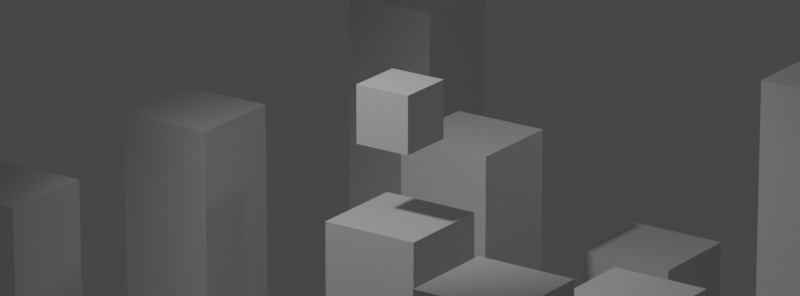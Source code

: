# Source: 3.blend  (saved by Blender 3.5.10; exported with 4.5.12 LTS)
import bpy
from mathutils import Matrix  # noqa: F401  (used for matrix-valued properties, if any)

bpy.ops.wm.read_factory_settings(use_empty=True)
scene = bpy.context.scene
scene.name = 'Scene'

# ---- collections
col_collection = bpy.data.collections.new('Collection'); scene.collection.children.link(col_collection)

# ---- materials (node trees are filled in below, after node groups)
mat_material = bpy.data.materials.new('Material')
mat_material.alpha_threshold = 0.0
mat_material.use_transparent_shadow = False
mat_material.roughness = 0.5
mat_material.line_color = (0.0, 0.0, 0.0, 1.0)

# ---- material node trees
mat_material.use_nodes = True; mat_material.node_tree.nodes.clear()
_N = mat_material.node_tree.nodes; _L = mat_material.node_tree.links
n0 = _N.new('ShaderNodeOutputMaterial'); n0.name = 'Material Output'; n0.location = (300, 300)
n1 = _N.new('ShaderNodeBsdfPrincipled'); n1.name = 'Principled BSDF'; n1.location = (10, 300)
n1.distribution = 'GGX'
n1.subsurface_method = 'RANDOM_WALK_SKIN'
n1.inputs[3].default_value = 1.45
n1.inputs[27].default_value = (0.0, 0.0, 0.0, 1.0)
n1.inputs[28].default_value = 1.0
_L.new(n1.outputs[0], n0.inputs[0])
n0.is_active_output = True

# ---- world
world_world = bpy.data.worlds.new('World'); scene.world = world_world
world_world.use_nodes = True; world_world.node_tree.nodes.clear()
_N = world_world.node_tree.nodes; _L = world_world.node_tree.links
n0 = _N.new('ShaderNodeOutputWorld'); n0.name = 'World Output'; n0.location = (300, 300)
n1 = _N.new('ShaderNodeBackground'); n1.name = 'Background'; n1.location = (10, 300)
n1.inputs[0].default_value = (0.05088, 0.05088, 0.05088, 1.0)
_L.new(n1.outputs[0], n0.inputs[0])
n0.is_active_output = True
world_world.color = (0.05088, 0.05088, 0.05088)
world_world.use_sun_shadow = False
world_world.sun_shadow_jitter_overblur = 0.0

# ---- cameras
cam_camera = bpy.data.cameras.new('Camera')
cam_camera.lens = 223.0

# ---- lights
light_spot = bpy.data.lights.new('Spot', 'SPOT')
light_spot.transmission_factor = 0.0
light_spot.energy = 5000.0
light_spot.shadow_soft_size = 0.68
light_spot.shadow_maximum_resolution = 0.006
light_spot.use_absolute_resolution = True
light_spot.spot_blend = 1.0
light_spot.spot_size = 1.398
light_spot_002 = bpy.data.lights.new('Spot.002', 'SPOT')
light_spot_002.transmission_factor = 0.0
light_spot_002.energy = 800.0
light_spot_002.shadow_soft_size = 0.68
light_spot_002.shadow_maximum_resolution = 0.006
light_spot_002.use_absolute_resolution = True
light_spot_002.spot_blend = 1.0
light_spot_002.spot_size = 1.398

# ---- meshes
me_cube_002 = bpy.data.meshes.new('Cube.002')
me_cube_002.from_pydata([(1.0, 1.0, 1.0), (1.0, 1.0, -1.0), (1.0, -1.0, 1.0), (1.0, -1.0, -1.0), (-1.0, 1.0, 1.0), (-1.0, 1.0, -1.0), (-1.0, -1.0, 1.0), (-1.0, -1.0, -1.0)], [], [(0, 4, 6, 2), (3, 2, 6, 7), (7, 6, 4, 5), (5, 1, 3, 7), (1, 0, 2, 3), (5, 4, 0, 1)])
_uv = me_cube_002.uv_layers.new(name='UVMap')
_uv.uv.foreach_set('vector', [0.625, 0.5, 0.875, 0.5, 0.875, 0.75, 0.625, 0.75, 0.375, 0.75, 0.625, 0.75, 0.625, 1.0, 0.375, 1.0, 0.375, 0.0, 0.625, 0.0, 0.625, 0.25, 0.375, 0.25, 0.125, 0.5, 0.375, 0.5, 0.375, 0.75, 0.125, 0.75, 0.375, 0.5, 0.625, 0.5, 0.625, 0.75, 0.375, 0.75, 0.375, 0.25, 0.625, 0.25, 0.625, 0.5, 0.375, 0.5])
me_cube_002.materials.append(mat_material)
me_cube_002.use_mirror_vertex_groups = False
me_cube_002.update()
me_cube_009 = bpy.data.meshes.new('Cube.009')
me_cube_009.from_pydata([(-0.5466, -0.5466, -0.5466), (-0.5466, -0.5466, 0.5466), (-0.5466, 0.5466, -0.5466), (-0.5466, 0.5466, 0.5466), (0.5466, -0.5466, -0.5466), (0.5466, -0.5466, 0.5466), (0.5466, 0.5466, -0.5466), (0.5466, 0.5466, 0.5466)], [], [(0, 1, 3, 2), (2, 3, 7, 6), (6, 7, 5, 4), (4, 5, 1, 0), (2, 6, 4, 0), (7, 3, 1, 5)])
_uv = me_cube_009.uv_layers.new(name='UVMap')
_uv.uv.foreach_set('vector', [0.375, 0.0, 0.625, 0.0, 0.625, 0.25, 0.375, 0.25, 0.375, 0.25, 0.625, 0.25, 0.625, 0.5, 0.375, 0.5, 0.375, 0.5, 0.625, 0.5, 0.625, 0.75, 0.375, 0.75, 0.375, 0.75, 0.625, 0.75, 0.625, 1.0, 0.375, 1.0, 0.125, 0.5, 0.375, 0.5, 0.375, 0.75, 0.125, 0.75, 0.625, 0.5, 0.875, 0.5, 0.875, 0.75, 0.625, 0.75])
me_cube_009.update()
me_cube_012 = bpy.data.meshes.new('Cube.012')
me_cube_012.from_pydata([(1.0, 1.0, 1.0), (1.0, 1.0, -1.0), (1.0, -1.0, 1.0), (1.0, -1.0, -1.0), (-1.0, 1.0, 1.0), (-1.0, 1.0, -1.0), (-1.0, -1.0, 1.0), (-1.0, -1.0, -1.0)], [], [(0, 4, 6, 2), (3, 2, 6, 7), (7, 6, 4, 5), (5, 1, 3, 7), (1, 0, 2, 3), (5, 4, 0, 1)])
_uv = me_cube_012.uv_layers.new(name='UVMap')
_uv.uv.foreach_set('vector', [0.625, 0.5, 0.875, 0.5, 0.875, 0.75, 0.625, 0.75, 0.375, 0.75, 0.625, 0.75, 0.625, 1.0, 0.375, 1.0, 0.375, 0.0, 0.625, 0.0, 0.625, 0.25, 0.375, 0.25, 0.125, 0.5, 0.375, 0.5, 0.375, 0.75, 0.125, 0.75, 0.375, 0.5, 0.625, 0.5, 0.625, 0.75, 0.375, 0.75, 0.375, 0.25, 0.625, 0.25, 0.625, 0.5, 0.375, 0.5])
me_cube_012.materials.append(mat_material)
me_cube_012.use_mirror_vertex_groups = False
me_cube_012.update()
me_cube_013 = bpy.data.meshes.new('Cube.013')
me_cube_013.from_pydata([(1.0, 1.0, 1.0), (1.0, 1.0, -1.0), (1.0, -1.0, 1.0), (1.0, -1.0, -1.0), (-1.0, 1.0, 1.0), (-1.0, 1.0, -1.0), (-1.0, -1.0, 1.0), (-1.0, -1.0, -1.0)], [], [(0, 4, 6, 2), (3, 2, 6, 7), (7, 6, 4, 5), (5, 1, 3, 7), (1, 0, 2, 3), (5, 4, 0, 1)])
_uv = me_cube_013.uv_layers.new(name='UVMap')
_uv.uv.foreach_set('vector', [0.625, 0.5, 0.875, 0.5, 0.875, 0.75, 0.625, 0.75, 0.375, 0.75, 0.625, 0.75, 0.625, 1.0, 0.375, 1.0, 0.375, 0.0, 0.625, 0.0, 0.625, 0.25, 0.375, 0.25, 0.125, 0.5, 0.375, 0.5, 0.375, 0.75, 0.125, 0.75, 0.375, 0.5, 0.625, 0.5, 0.625, 0.75, 0.375, 0.75, 0.375, 0.25, 0.625, 0.25, 0.625, 0.5, 0.375, 0.5])
me_cube_013.materials.append(mat_material)
me_cube_013.use_mirror_vertex_groups = False
me_cube_013.update()
me_cube_014 = bpy.data.meshes.new('Cube.014')
me_cube_014.from_pydata([(1.0, 1.0, 1.0), (1.0, 1.0, -1.0), (1.0, -1.0, 1.0), (1.0, -1.0, -1.0), (-1.0, 1.0, 1.0), (-1.0, 1.0, -1.0), (-1.0, -1.0, 1.0), (-1.0, -1.0, -1.0)], [], [(0, 4, 6, 2), (3, 2, 6, 7), (7, 6, 4, 5), (5, 1, 3, 7), (1, 0, 2, 3), (5, 4, 0, 1)])
_uv = me_cube_014.uv_layers.new(name='UVMap')
_uv.uv.foreach_set('vector', [0.625, 0.5, 0.875, 0.5, 0.875, 0.75, 0.625, 0.75, 0.375, 0.75, 0.625, 0.75, 0.625, 1.0, 0.375, 1.0, 0.375, 0.0, 0.625, 0.0, 0.625, 0.25, 0.375, 0.25, 0.125, 0.5, 0.375, 0.5, 0.375, 0.75, 0.125, 0.75, 0.375, 0.5, 0.625, 0.5, 0.625, 0.75, 0.375, 0.75, 0.375, 0.25, 0.625, 0.25, 0.625, 0.5, 0.375, 0.5])
me_cube_014.materials.append(mat_material)
me_cube_014.use_mirror_vertex_groups = False
me_cube_014.update()
me_cube_015 = bpy.data.meshes.new('Cube.015')
me_cube_015.from_pydata([(1.0, 1.0, 1.0), (1.0, 1.0, -1.0), (1.0, -1.0, 1.0), (1.0, -1.0, -1.0), (-1.0, 1.0, 1.0), (-1.0, 1.0, -1.0), (-1.0, -1.0, 1.0), (-1.0, -1.0, -1.0)], [], [(0, 4, 6, 2), (3, 2, 6, 7), (7, 6, 4, 5), (5, 1, 3, 7), (1, 0, 2, 3), (5, 4, 0, 1)])
_uv = me_cube_015.uv_layers.new(name='UVMap')
_uv.uv.foreach_set('vector', [0.625, 0.5, 0.875, 0.5, 0.875, 0.75, 0.625, 0.75, 0.375, 0.75, 0.625, 0.75, 0.625, 1.0, 0.375, 1.0, 0.375, 0.0, 0.625, 0.0, 0.625, 0.25, 0.375, 0.25, 0.125, 0.5, 0.375, 0.5, 0.375, 0.75, 0.125, 0.75, 0.375, 0.5, 0.625, 0.5, 0.625, 0.75, 0.375, 0.75, 0.375, 0.25, 0.625, 0.25, 0.625, 0.5, 0.375, 0.5])
me_cube_015.materials.append(mat_material)
me_cube_015.use_mirror_vertex_groups = False
me_cube_015.update()
me_cube_016 = bpy.data.meshes.new('Cube.016')
me_cube_016.from_pydata([(1.0, 1.0, 1.0), (1.0, 1.0, -1.0), (1.0, -1.0, 1.0), (1.0, -1.0, -1.0), (-1.0, 1.0, 1.0), (-1.0, 1.0, -1.0), (-1.0, -1.0, 1.0), (-1.0, -1.0, -1.0)], [], [(0, 4, 6, 2), (3, 2, 6, 7), (7, 6, 4, 5), (5, 1, 3, 7), (1, 0, 2, 3), (5, 4, 0, 1)])
_uv = me_cube_016.uv_layers.new(name='UVMap')
_uv.uv.foreach_set('vector', [0.625, 0.5, 0.875, 0.5, 0.875, 0.75, 0.625, 0.75, 0.375, 0.75, 0.625, 0.75, 0.625, 1.0, 0.375, 1.0, 0.375, 0.0, 0.625, 0.0, 0.625, 0.25, 0.375, 0.25, 0.125, 0.5, 0.375, 0.5, 0.375, 0.75, 0.125, 0.75, 0.375, 0.5, 0.625, 0.5, 0.625, 0.75, 0.375, 0.75, 0.375, 0.25, 0.625, 0.25, 0.625, 0.5, 0.375, 0.5])
me_cube_016.materials.append(mat_material)
me_cube_016.use_mirror_vertex_groups = False
me_cube_016.update()
me_cube_017 = bpy.data.meshes.new('Cube.017')
me_cube_017.from_pydata([(1.0, 1.0, 1.0), (1.0, 1.0, -1.0), (1.0, -1.0, 1.0), (1.0, -1.0, -1.0), (-1.0, 1.0, 1.0), (-1.0, 1.0, -1.0), (-1.0, -1.0, 1.0), (-1.0, -1.0, -1.0)], [], [(0, 4, 6, 2), (3, 2, 6, 7), (7, 6, 4, 5), (5, 1, 3, 7), (1, 0, 2, 3), (5, 4, 0, 1)])
_uv = me_cube_017.uv_layers.new(name='UVMap')
_uv.uv.foreach_set('vector', [0.625, 0.5, 0.875, 0.5, 0.875, 0.75, 0.625, 0.75, 0.375, 0.75, 0.625, 0.75, 0.625, 1.0, 0.375, 1.0, 0.375, 0.0, 0.625, 0.0, 0.625, 0.25, 0.375, 0.25, 0.125, 0.5, 0.375, 0.5, 0.375, 0.75, 0.125, 0.75, 0.375, 0.5, 0.625, 0.5, 0.625, 0.75, 0.375, 0.75, 0.375, 0.25, 0.625, 0.25, 0.625, 0.5, 0.375, 0.5])
me_cube_017.materials.append(mat_material)
me_cube_017.use_mirror_vertex_groups = False
me_cube_017.update()
me_cube_018 = bpy.data.meshes.new('Cube.018')
me_cube_018.from_pydata([(1.0, 1.0, 1.0), (1.0, 1.0, -1.0), (1.0, -1.0, 1.0), (1.0, -1.0, -1.0), (-1.0, 1.0, 1.0), (-1.0, 1.0, -1.0), (-1.0, -1.0, 1.0), (-1.0, -1.0, -1.0)], [], [(0, 4, 6, 2), (3, 2, 6, 7), (7, 6, 4, 5), (5, 1, 3, 7), (1, 0, 2, 3), (5, 4, 0, 1)])
_uv = me_cube_018.uv_layers.new(name='UVMap')
_uv.uv.foreach_set('vector', [0.625, 0.5, 0.875, 0.5, 0.875, 0.75, 0.625, 0.75, 0.375, 0.75, 0.625, 0.75, 0.625, 1.0, 0.375, 1.0, 0.375, 0.0, 0.625, 0.0, 0.625, 0.25, 0.375, 0.25, 0.125, 0.5, 0.375, 0.5, 0.375, 0.75, 0.125, 0.75, 0.375, 0.5, 0.625, 0.5, 0.625, 0.75, 0.375, 0.75, 0.375, 0.25, 0.625, 0.25, 0.625, 0.5, 0.375, 0.5])
me_cube_018.materials.append(mat_material)
me_cube_018.use_mirror_vertex_groups = False
me_cube_018.update()
me_cube_019 = bpy.data.meshes.new('Cube.019')
me_cube_019.from_pydata([(1.0, 1.0, 1.0), (1.0, 1.0, -1.0), (1.0, -1.0, 1.0), (1.0, -1.0, -1.0), (-1.0, 1.0, 1.0), (-1.0, 1.0, -1.0), (-1.0, -1.0, 1.0), (-1.0, -1.0, -1.0)], [], [(0, 4, 6, 2), (3, 2, 6, 7), (7, 6, 4, 5), (5, 1, 3, 7), (1, 0, 2, 3), (5, 4, 0, 1)])
_uv = me_cube_019.uv_layers.new(name='UVMap')
_uv.uv.foreach_set('vector', [0.625, 0.5, 0.875, 0.5, 0.875, 0.75, 0.625, 0.75, 0.375, 0.75, 0.625, 0.75, 0.625, 1.0, 0.375, 1.0, 0.375, 0.0, 0.625, 0.0, 0.625, 0.25, 0.375, 0.25, 0.125, 0.5, 0.375, 0.5, 0.375, 0.75, 0.125, 0.75, 0.375, 0.5, 0.625, 0.5, 0.625, 0.75, 0.375, 0.75, 0.375, 0.25, 0.625, 0.25, 0.625, 0.5, 0.375, 0.5])
me_cube_019.materials.append(mat_material)
me_cube_019.use_mirror_vertex_groups = False
me_cube_019.update()
me_cube_020 = bpy.data.meshes.new('Cube.020')
me_cube_020.from_pydata([(1.0, 1.0, 1.0), (1.0, 1.0, -1.0), (1.0, -1.0, 1.0), (1.0, -1.0, -1.0), (-1.0, 1.0, 1.0), (-1.0, 1.0, -1.0), (-1.0, -1.0, 1.0), (-1.0, -1.0, -1.0)], [], [(0, 4, 6, 2), (3, 2, 6, 7), (7, 6, 4, 5), (5, 1, 3, 7), (1, 0, 2, 3), (5, 4, 0, 1)])
_uv = me_cube_020.uv_layers.new(name='UVMap')
_uv.uv.foreach_set('vector', [0.625, 0.5, 0.875, 0.5, 0.875, 0.75, 0.625, 0.75, 0.375, 0.75, 0.625, 0.75, 0.625, 1.0, 0.375, 1.0, 0.375, 0.0, 0.625, 0.0, 0.625, 0.25, 0.375, 0.25, 0.125, 0.5, 0.375, 0.5, 0.375, 0.75, 0.125, 0.75, 0.375, 0.5, 0.625, 0.5, 0.625, 0.75, 0.375, 0.75, 0.375, 0.25, 0.625, 0.25, 0.625, 0.5, 0.375, 0.5])
me_cube_020.materials.append(mat_material)
me_cube_020.use_mirror_vertex_groups = False
me_cube_020.update()
me_cube_021 = bpy.data.meshes.new('Cube.021')
me_cube_021.from_pydata([(1.0, 1.0, 1.0), (1.0, 1.0, -1.0), (1.0, -1.0, 1.0), (1.0, -1.0, -1.0), (-1.0, 1.0, 1.0), (-1.0, 1.0, -1.0), (-1.0, -1.0, 1.0), (-1.0, -1.0, -1.0)], [], [(0, 4, 6, 2), (3, 2, 6, 7), (7, 6, 4, 5), (5, 1, 3, 7), (1, 0, 2, 3), (5, 4, 0, 1)])
_uv = me_cube_021.uv_layers.new(name='UVMap')
_uv.uv.foreach_set('vector', [0.625, 0.5, 0.875, 0.5, 0.875, 0.75, 0.625, 0.75, 0.375, 0.75, 0.625, 0.75, 0.625, 1.0, 0.375, 1.0, 0.375, 0.0, 0.625, 0.0, 0.625, 0.25, 0.375, 0.25, 0.125, 0.5, 0.375, 0.5, 0.375, 0.75, 0.125, 0.75, 0.375, 0.5, 0.625, 0.5, 0.625, 0.75, 0.375, 0.75, 0.375, 0.25, 0.625, 0.25, 0.625, 0.5, 0.375, 0.5])
me_cube_021.materials.append(mat_material)
me_cube_021.use_mirror_vertex_groups = False
me_cube_021.update()

# ---- objects
ob_floor = bpy.data.objects.new('Floor', me_cube_002)
ob_spot = bpy.data.objects.new('Spot', light_spot)
ob_camera = bpy.data.objects.new('Camera', cam_camera)
ob_content = bpy.data.objects.new('Content', me_cube_009)
ob_cameratarget = bpy.data.objects.new('CameraTarget', None)
ob_cameratargetdof = bpy.data.objects.new('CameraTargetDof', None)
ob_floor_001 = bpy.data.objects.new('Floor.001', me_cube_012)
ob_floor_002 = bpy.data.objects.new('Floor.002', me_cube_013)
ob_floor_003 = bpy.data.objects.new('Floor.003', me_cube_014)
ob_floor_004 = bpy.data.objects.new('Floor.004', me_cube_015)
ob_floor_005 = bpy.data.objects.new('Floor.005', me_cube_016)
ob_floor_006 = bpy.data.objects.new('Floor.006', me_cube_017)
ob_floor_007 = bpy.data.objects.new('Floor.007', me_cube_018)
ob_floor_008 = bpy.data.objects.new('Floor.008', me_cube_019)
ob_floor_009 = bpy.data.objects.new('Floor.009', me_cube_020)
ob_floor_010 = bpy.data.objects.new('Floor.010', me_cube_021)
ob_traficlines = bpy.data.objects.new('TraficLines', None)
ob_traficlines_001 = bpy.data.objects.new('TraficLines.001', None)
ob_traficlines_002 = bpy.data.objects.new('TraficLines.002', None)
ob_traficlines_003 = bpy.data.objects.new('TraficLines.003', None)
ob_spot_001 = bpy.data.objects.new('Spot.001', light_spot_002)

# ---- transforms, parenting, visibility, modifiers, constraints
ob_floor.location = (0.0, 0.0, -5.266)
ob_floor.rotation_euler = (0.0, -0.0, 0.001203)
ob_floor.scale = (1.539, 1.539, 5.09)
ob_floor.lock_rotations_4d = False
ob_floor.empty_display_type = 'ARROWS'
ob_floor.lineart.crease_threshold = 0.0
ob_spot.location = (-2.775, -9.852, 16.79)
ob_spot.rotation_euler = (0.4783, 0.2304, -0.857)
ob_spot.scale = (1.116, 1.116, 1.116)
ob_camera.location = (76.81, -109.8, 48.19)
ob_camera.rotation_euler = (1.571, -0.0, 0.0)
_c = ob_camera.constraints.new('TRACK_TO'); _c.name = 'Track To'
_c.target = ob_cameratarget
ob_content.location = (3.768e-17, 0.0, 3.017)
ob_content.scale = (1.634, 1.634, 1.634)
ob_cameratarget.location = (-6.484e-16, -0.005041, 1.921)
ob_cameratargetdof.location = (-6.843e-16, -0.0007477, 3.205)
ob_floor_001.location = (-11.11, -4.292, -5.266)
ob_floor_001.rotation_euler = (0.0, -0.0, 0.001203)
ob_floor_001.scale = (1.539, 1.539, 5.09)
ob_floor_001.lock_rotations_4d = False
ob_floor_001.empty_display_type = 'ARROWS'
ob_floor_001.lineart.crease_threshold = 0.0
ob_floor_002.location = (16.38, 2.943, -8.217)
ob_floor_002.rotation_euler = (0.0, -0.0, 0.001203)
ob_floor_002.scale = (1.539, 1.539, 5.09)
ob_floor_002.lock_rotations_4d = False
ob_floor_002.empty_display_type = 'ARROWS'
ob_floor_002.lineart.crease_threshold = 0.0
ob_floor_003.location = (7.413, 0.7402, -6.244)
ob_floor_003.rotation_euler = (0.0, -0.0, 0.001203)
ob_floor_003.scale = (1.539, 1.539, 5.09)
ob_floor_003.lock_rotations_4d = False
ob_floor_003.empty_display_type = 'ARROWS'
ob_floor_003.lineart.crease_threshold = 0.0
ob_floor_004.location = (8.79, 9.42, -1.887)
ob_floor_004.rotation_euler = (0.0, -0.0, 0.001203)
ob_floor_004.scale = (1.539, 1.539, 5.09)
ob_floor_004.lock_rotations_4d = False
ob_floor_004.empty_display_type = 'ARROWS'
ob_floor_004.lineart.crease_threshold = 0.0
ob_floor_005.location = (0.8683, 12.34, -9.706)
ob_floor_005.rotation_euler = (0.0, -0.0, 0.001203)
ob_floor_005.scale = (1.539, 1.539, 5.09)
ob_floor_005.lock_rotations_4d = False
ob_floor_005.empty_display_type = 'ARROWS'
ob_floor_005.lineart.crease_threshold = 0.0
ob_floor_006.location = (-1.825, -8.266, -6.392)
ob_floor_006.rotation_euler = (0.0, -0.0, 0.001203)
ob_floor_006.scale = (1.539, 1.539, 5.09)
ob_floor_006.lock_rotations_4d = False
ob_floor_006.empty_display_type = 'ARROWS'
ob_floor_006.lineart.crease_threshold = 0.0
ob_floor_007.location = (8.426, -7.712, -3.133)
ob_floor_007.rotation_euler = (0.0, -0.0, 0.001203)
ob_floor_007.scale = (1.539, 1.539, 5.09)
ob_floor_007.lock_rotations_4d = False
ob_floor_007.empty_display_type = 'ARROWS'
ob_floor_007.lineart.crease_threshold = 0.0
ob_floor_008.location = (-8.65, 13.3, -3.454)
ob_floor_008.rotation_euler = (0.0, -0.0, 0.001203)
ob_floor_008.scale = (1.539, 1.539, 5.09)
ob_floor_008.lock_rotations_4d = False
ob_floor_008.empty_display_type = 'ARROWS'
ob_floor_008.lineart.crease_threshold = 0.0
ob_floor_009.location = (-2.468, 7.314, -5.266)
ob_floor_009.rotation_euler = (0.0, -0.0, 0.001203)
ob_floor_009.scale = (1.539, 1.539, 5.09)
ob_floor_009.lock_rotations_4d = False
ob_floor_009.empty_display_type = 'ARROWS'
ob_floor_009.lineart.crease_threshold = 0.0
ob_floor_010.location = (-10.02, 3.452, -4.869)
ob_floor_010.rotation_euler = (0.0, -0.0, 0.001203)
ob_floor_010.scale = (1.539, 1.539, 5.09)
ob_floor_010.lock_rotations_4d = False
ob_floor_010.empty_display_type = 'ARROWS'
ob_floor_010.lineart.crease_threshold = 0.0
ob_traficlines.location = (-5.2, 2.147e-07, 0.08598)
ob_traficlines.rotation_euler = (0.0, -0.0, 1.571)
ob_traficlines_001.location = (3.926, 1.259, -2.825)
ob_traficlines_001.rotation_euler = (0.0, -0.0, -1.571)
ob_traficlines_002.location = (3.926, -3.924, 0.7753)
ob_traficlines_002.rotation_euler = (0.0, -0.0, 3.142)
ob_traficlines_003.location = (3.926, 4.43, 2.38)
ob_traficlines_003.rotation_euler = (0.0, -0.0, 6.283)
ob_spot_001.location = (6.983, 21.06, 4.692)
ob_spot_001.rotation_euler = (-1.465, -0.8522, -0.4313)
ob_spot_001.scale = (1.116, 1.116, 1.116)

# ---- collection membership
col_collection.objects.link(ob_floor)
col_collection.objects.link(ob_spot)
col_collection.objects.link(ob_camera)
col_collection.objects.link(ob_content)
col_collection.objects.link(ob_cameratarget)
col_collection.objects.link(ob_cameratargetdof)
col_collection.objects.link(ob_floor_001)
col_collection.objects.link(ob_floor_002)
col_collection.objects.link(ob_floor_003)
col_collection.objects.link(ob_floor_004)
col_collection.objects.link(ob_floor_005)
col_collection.objects.link(ob_floor_006)
col_collection.objects.link(ob_floor_007)
col_collection.objects.link(ob_floor_008)
col_collection.objects.link(ob_floor_009)
col_collection.objects.link(ob_floor_010)
col_collection.objects.link(ob_traficlines)
col_collection.objects.link(ob_traficlines_001)
col_collection.objects.link(ob_traficlines_002)
col_collection.objects.link(ob_traficlines_003)
col_collection.objects.link(ob_spot_001)

# ---- scene / render settings (as saved in the file)
scene.camera = ob_camera
scene.frame_start = 1; scene.frame_end = 250; scene.frame_set(92)
scene.render.engine = 'BLENDER_EEVEE_NEXT'
scene.render.resolution_x = 2914
scene.render.fps = 30
scene.cycles.sampling_pattern = 'TABULATED_SOBOL'
scene.cycles.use_light_tree = False
scene.view_settings.view_transform = 'Filmic'
bpy.context.view_layer.update()
